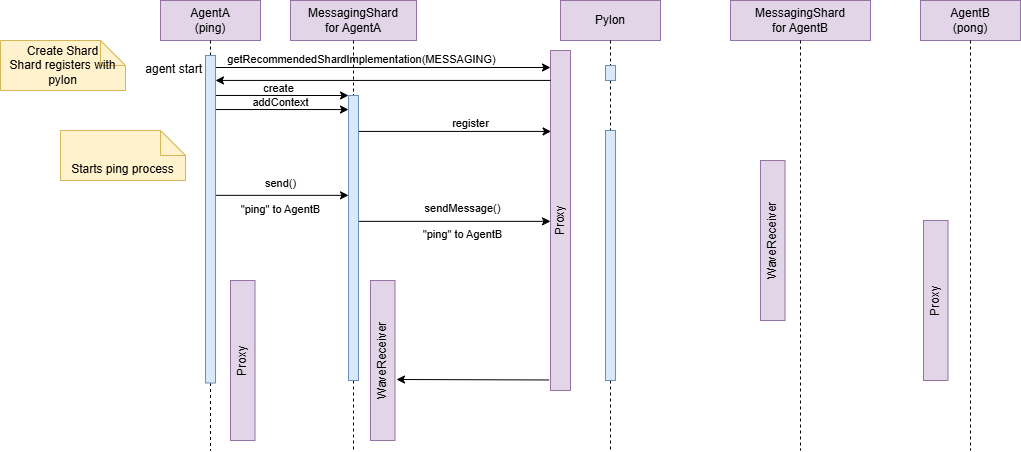

The diagram above was exported from draw.io. Its source (the exported page's mxGraphModel, read from the mxfile embedded in the PNG):
<mxGraphModel dx="1869" dy="562" grid="1" gridSize="10" guides="1" tooltips="1" connect="1" arrows="1" fold="1" page="1" pageScale="1" pageWidth="827" pageHeight="1169" math="0" shadow="0">
  <root>
    <mxCell id="0" />
    <mxCell id="1" parent="0" />
    <mxCell id="vcj5u9kpHrEGxweCeF0v-1" value="&lt;div&gt;AgentA&lt;/div&gt;&lt;div&gt;(ping)&lt;/div&gt;" style="rounded=0;whiteSpace=wrap;html=1;fillColor=#e1d5e7;strokeColor=#9673a6;" parent="1" vertex="1">
      <mxGeometry x="40" y="20" width="100" height="40" as="geometry" />
    </mxCell>
    <mxCell id="vcj5u9kpHrEGxweCeF0v-2" value="Pylon" style="rounded=0;whiteSpace=wrap;html=1;fillColor=#e1d5e7;strokeColor=#9673a6;" parent="1" vertex="1">
      <mxGeometry x="440" y="20" width="100" height="40" as="geometry" />
    </mxCell>
    <mxCell id="vcj5u9kpHrEGxweCeF0v-3" value="&lt;div&gt;MessagingShard&lt;/div&gt;&lt;div&gt;for AgentA&lt;/div&gt;" style="rounded=0;whiteSpace=wrap;html=1;fillColor=#e1d5e7;strokeColor=#9673a6;" parent="1" vertex="1">
      <mxGeometry x="170" y="20" width="126" height="40" as="geometry" />
    </mxCell>
    <mxCell id="vcj5u9kpHrEGxweCeF0v-4" value="&lt;div&gt;AgentB&lt;/div&gt;&lt;div&gt;(pong)&lt;/div&gt;" style="rounded=0;whiteSpace=wrap;html=1;fillColor=#e1d5e7;strokeColor=#9673a6;spacing=0;" parent="1" vertex="1">
      <mxGeometry x="800" y="20" width="100" height="40" as="geometry" />
    </mxCell>
    <mxCell id="vcj5u9kpHrEGxweCeF0v-5" value="&lt;div&gt;MessagingShard&lt;/div&gt;&lt;div&gt;for AgentB&lt;/div&gt;" style="rounded=0;whiteSpace=wrap;html=1;fillColor=#e1d5e7;strokeColor=#9673a6;" parent="1" vertex="1">
      <mxGeometry x="610" y="20" width="140" height="40" as="geometry" />
    </mxCell>
    <mxCell id="vcj5u9kpHrEGxweCeF0v-25" value="" style="endArrow=none;dashed=1;html=1;strokeWidth=1;rounded=0;" parent="1" edge="1">
      <mxGeometry width="50" height="50" relative="1" as="geometry">
        <mxPoint x="233" y="470" as="sourcePoint" />
        <mxPoint x="233" y="470" as="targetPoint" />
      </mxGeometry>
    </mxCell>
    <mxCell id="vcj5u9kpHrEGxweCeF0v-31" value="Starts ping process" style="shape=note2;boundedLbl=1;whiteSpace=wrap;html=1;size=25;verticalAlign=top;align=center;fillColor=#fff2cc;strokeColor=#d6b656;" parent="1" vertex="1">
      <mxGeometry x="-60" y="150" width="125" height="50" as="geometry" />
    </mxCell>
    <mxCell id="vcj5u9kpHrEGxweCeF0v-35" value="" style="endArrow=classic;html=1;rounded=0;exitX=0.5;exitY=0.427;exitDx=0;exitDy=0;exitPerimeter=0;" parent="1" source="acw04RpksoJRclGqerf9-11" target="acw04RpksoJRclGqerf9-7" edge="1">
      <mxGeometry width="50" height="50" relative="1" as="geometry">
        <mxPoint x="90" y="204.5" as="sourcePoint" />
        <mxPoint x="230" y="204.5" as="targetPoint" />
      </mxGeometry>
    </mxCell>
    <mxCell id="nCGD0rAcSp677vfSAKMn-38" value="&lt;div&gt;send()&lt;/div&gt;&lt;div&gt;&lt;br&gt;&lt;/div&gt;&lt;div&gt;&quot;ping&quot; to AgentB&lt;/div&gt;" style="edgeLabel;html=1;align=center;verticalAlign=middle;resizable=0;points=[];labelBackgroundColor=none;" parent="vcj5u9kpHrEGxweCeF0v-35" vertex="1" connectable="0">
      <mxGeometry x="0.0041" relative="1" as="geometry">
        <mxPoint y="1" as="offset" />
      </mxGeometry>
    </mxCell>
    <mxCell id="vcj5u9kpHrEGxweCeF0v-38" value="" style="endArrow=classic;html=1;rounded=0;verticalAlign=middle;" parent="1" source="acw04RpksoJRclGqerf9-7" target="nCGD0rAcSp677vfSAKMn-7" edge="1">
      <mxGeometry width="50" height="50" relative="1" as="geometry">
        <mxPoint x="270" y="240" as="sourcePoint" />
        <mxPoint x="450" y="230" as="targetPoint" />
      </mxGeometry>
    </mxCell>
    <mxCell id="nCGD0rAcSp677vfSAKMn-5" value="&lt;div&gt;sendMessage()&lt;/div&gt;&lt;div&gt;&lt;br&gt;&lt;/div&gt;&lt;div&gt;&quot;ping&quot; to AgentB&lt;/div&gt;" style="edgeLabel;html=1;align=center;verticalAlign=middle;resizable=0;points=[];labelBackgroundColor=none;" parent="vcj5u9kpHrEGxweCeF0v-38" vertex="1" connectable="0">
      <mxGeometry x="0.1909" y="-4" relative="1" as="geometry">
        <mxPoint x="-11" y="-4" as="offset" />
      </mxGeometry>
    </mxCell>
    <mxCell id="nCGD0rAcSp677vfSAKMn-2" value="" style="endArrow=classic;html=1;rounded=0;entryX=0.03;entryY=0.238;entryDx=0;entryDy=0;entryPerimeter=0;" parent="1" source="acw04RpksoJRclGqerf9-7" target="nCGD0rAcSp677vfSAKMn-7" edge="1">
      <mxGeometry width="50" height="50" relative="1" as="geometry">
        <mxPoint x="237.42" y="150" as="sourcePoint" />
        <mxPoint x="429.99999999999994" y="150.32" as="targetPoint" />
      </mxGeometry>
    </mxCell>
    <mxCell id="nCGD0rAcSp677vfSAKMn-3" value="register" style="edgeLabel;html=1;align=center;verticalAlign=bottom;resizable=0;points=[];" parent="nCGD0rAcSp677vfSAKMn-2" vertex="1" connectable="0">
      <mxGeometry x="0.4533" relative="1" as="geometry">
        <mxPoint x="-29" as="offset" />
      </mxGeometry>
    </mxCell>
    <mxCell id="nCGD0rAcSp677vfSAKMn-7" value="Proxy" style="rounded=0;whiteSpace=wrap;html=1;fillColor=#e1d5e7;strokeColor=#9673a6;horizontal=0;" parent="1" vertex="1">
      <mxGeometry x="430" y="70" width="20" height="340" as="geometry" />
    </mxCell>
    <mxCell id="nCGD0rAcSp677vfSAKMn-10" value="" style="endArrow=classic;html=1;rounded=0;exitX=-0.07;exitY=0.969;exitDx=0;exitDy=0;exitPerimeter=0;" parent="1" source="nCGD0rAcSp677vfSAKMn-7" edge="1">
      <mxGeometry width="50" height="50" relative="1" as="geometry">
        <mxPoint x="680" y="420" as="sourcePoint" />
        <mxPoint x="276" y="399" as="targetPoint" />
      </mxGeometry>
    </mxCell>
    <mxCell id="nCGD0rAcSp677vfSAKMn-9" value="&lt;div&gt;WaveReceiver&lt;/div&gt;" style="rounded=0;whiteSpace=wrap;html=1;fillColor=#e1d5e7;strokeColor=#9673a6;horizontal=0;" parent="1" vertex="1">
      <mxGeometry x="250" y="300" width="24.5" height="160" as="geometry" />
    </mxCell>
    <mxCell id="nCGD0rAcSp677vfSAKMn-11" value="&lt;div&gt;WaveReceiver&lt;/div&gt;" style="rounded=0;whiteSpace=wrap;html=1;fillColor=#e1d5e7;strokeColor=#9673a6;horizontal=0;" parent="1" vertex="1">
      <mxGeometry x="640" y="180" width="24.5" height="160" as="geometry" />
    </mxCell>
    <mxCell id="nCGD0rAcSp677vfSAKMn-17" value="" style="endArrow=classic;html=1;rounded=0;entryX=0;entryY=0.05;entryDx=0;entryDy=0;entryPerimeter=0;" parent="1" source="acw04RpksoJRclGqerf9-11" target="nCGD0rAcSp677vfSAKMn-7" edge="1">
      <mxGeometry width="50" height="50" relative="1" as="geometry">
        <mxPoint x="110" y="80" as="sourcePoint" />
        <mxPoint x="-70" y="280" as="targetPoint" />
      </mxGeometry>
    </mxCell>
    <mxCell id="nCGD0rAcSp677vfSAKMn-25" value="getRecommendedShardImplementation(MESSAGING)" style="edgeLabel;html=1;align=center;verticalAlign=middle;resizable=0;points=[];" parent="nCGD0rAcSp677vfSAKMn-17" vertex="1" connectable="0">
      <mxGeometry x="0.2054" y="-2" relative="1" as="geometry">
        <mxPoint x="-57" y="-11" as="offset" />
      </mxGeometry>
    </mxCell>
    <mxCell id="nCGD0rAcSp677vfSAKMn-20" value="&lt;div&gt;agent start&lt;/div&gt;" style="html=1;points=[[0,0,0,0,5],[0,1,0,0,-5],[1,0,0,0,5],[1,1,0,0,-5]];perimeter=orthogonalPerimeter;outlineConnect=0;targetShapes=umlLifeline;portConstraint=eastwest;newEdgeStyle={&quot;curved&quot;:0,&quot;rounded&quot;:0};align=right;spacingRight=12;verticalAlign=top;" parent="1" vertex="1">
      <mxGeometry x="85" y="75" width="10" height="80" as="geometry" />
    </mxCell>
    <mxCell id="nCGD0rAcSp677vfSAKMn-27" value="" style="endArrow=classic;html=1;rounded=0;exitX=0;exitY=0.088;exitDx=0;exitDy=0;exitPerimeter=0;" parent="1" source="nCGD0rAcSp677vfSAKMn-7" target="acw04RpksoJRclGqerf9-11" edge="1">
      <mxGeometry width="50" height="50" relative="1" as="geometry">
        <mxPoint x="240" y="220" as="sourcePoint" />
        <mxPoint x="290" y="170" as="targetPoint" />
      </mxGeometry>
    </mxCell>
    <mxCell id="nCGD0rAcSp677vfSAKMn-28" value="" style="html=1;points=[[0,0,0,0,5],[0,1,0,0,-5],[1,0,0,0,5],[1,1,0,0,-5]];perimeter=orthogonalPerimeter;outlineConnect=0;targetShapes=umlLifeline;portConstraint=eastwest;newEdgeStyle={&quot;curved&quot;:0,&quot;rounded&quot;:0};" parent="1" vertex="1">
      <mxGeometry x="228" y="115" width="10" height="40" as="geometry" />
    </mxCell>
    <mxCell id="nCGD0rAcSp677vfSAKMn-31" value="" style="endArrow=classic;html=1;rounded=0;exitX=0.5;exitY=0.122;exitDx=0;exitDy=0;exitPerimeter=0;" parent="1" source="acw04RpksoJRclGqerf9-11" target="acw04RpksoJRclGqerf9-7" edge="1">
      <mxGeometry width="50" height="50" relative="1" as="geometry">
        <mxPoint x="240" y="240" as="sourcePoint" />
        <mxPoint x="290" y="190" as="targetPoint" />
      </mxGeometry>
    </mxCell>
    <mxCell id="nCGD0rAcSp677vfSAKMn-33" value="create" style="edgeLabel;html=1;align=center;verticalAlign=bottom;resizable=0;points=[];labelBackgroundColor=none;" parent="nCGD0rAcSp677vfSAKMn-31" vertex="1" connectable="0">
      <mxGeometry x="-0.0097" y="-1" relative="1" as="geometry">
        <mxPoint as="offset" />
      </mxGeometry>
    </mxCell>
    <mxCell id="nCGD0rAcSp677vfSAKMn-34" value="&lt;div&gt;Create Shard&lt;/div&gt;&lt;div align=&quot;center&quot;&gt;Shard registers with pylon&lt;/div&gt;" style="shape=note2;boundedLbl=1;whiteSpace=wrap;html=1;size=25;verticalAlign=middle;align=center;fillColor=#fff2cc;strokeColor=#d6b656;" parent="1" vertex="1">
      <mxGeometry x="-120" y="60" width="125" height="50" as="geometry" />
    </mxCell>
    <mxCell id="nCGD0rAcSp677vfSAKMn-35" value="" style="endArrow=classic;html=1;rounded=0;exitX=0.68;exitY=0.165;exitDx=0;exitDy=0;exitPerimeter=0;" parent="1" target="acw04RpksoJRclGqerf9-7" edge="1" source="acw04RpksoJRclGqerf9-11">
      <mxGeometry width="50" height="50" relative="1" as="geometry">
        <mxPoint x="95" y="130" as="sourcePoint" />
        <mxPoint x="228" y="130" as="targetPoint" />
      </mxGeometry>
    </mxCell>
    <mxCell id="nCGD0rAcSp677vfSAKMn-36" value="addContext" style="edgeLabel;html=1;align=center;verticalAlign=bottom;resizable=0;points=[];" parent="nCGD0rAcSp677vfSAKMn-35" vertex="1" connectable="0">
      <mxGeometry x="0.0045" y="-1" relative="1" as="geometry">
        <mxPoint as="offset" />
      </mxGeometry>
    </mxCell>
    <mxCell id="nCGD0rAcSp677vfSAKMn-39" value="" style="html=1;points=[[0,0,0,0,5],[0,1,0,0,-5],[1,0,0,0,5],[1,1,0,0,-5]];perimeter=orthogonalPerimeter;outlineConnect=0;targetShapes=umlLifeline;portConstraint=eastwest;newEdgeStyle={&quot;curved&quot;:0,&quot;rounded&quot;:0};" parent="1" vertex="1">
      <mxGeometry x="228" y="200" width="10" height="40" as="geometry" />
    </mxCell>
    <mxCell id="nCGD0rAcSp677vfSAKMn-41" value="" style="html=1;points=[[0,0,0,0,5],[0,1,0,0,-5],[1,0,0,0,5],[1,1,0,0,-5]];perimeter=orthogonalPerimeter;outlineConnect=0;targetShapes=umlLifeline;portConstraint=eastwest;newEdgeStyle={&quot;curved&quot;:0,&quot;rounded&quot;:0};" parent="1" vertex="1">
      <mxGeometry x="85" y="200" width="10" height="30" as="geometry" />
    </mxCell>
    <mxCell id="nCGD0rAcSp677vfSAKMn-43" value="Proxy" style="rounded=0;whiteSpace=wrap;html=1;fillColor=#e1d5e7;strokeColor=#9673a6;horizontal=0;" parent="1" vertex="1">
      <mxGeometry x="803" y="240" width="24.5" height="160" as="geometry" />
    </mxCell>
    <mxCell id="nCGD0rAcSp677vfSAKMn-44" value="Proxy" style="rounded=0;whiteSpace=wrap;html=1;fillColor=#e1d5e7;strokeColor=#9673a6;horizontal=0;" parent="1" vertex="1">
      <mxGeometry x="110" y="300" width="24.5" height="160" as="geometry" />
    </mxCell>
    <mxCell id="4PJ6V74NumDXYYp-8BWE-11" value="" style="endArrow=none;dashed=1;html=1;strokeWidth=1;rounded=0;exitX=0.5;exitY=1;exitDx=0;exitDy=0;" parent="1" edge="1">
      <mxGeometry width="50" height="50" relative="1" as="geometry">
        <mxPoint x="850" y="400" as="sourcePoint" />
        <mxPoint x="850" y="400" as="targetPoint" />
      </mxGeometry>
    </mxCell>
    <mxCell id="4PJ6V74NumDXYYp-8BWE-30" value="" style="endArrow=none;dashed=1;html=1;strokeWidth=1;rounded=0;exitX=0.5;exitY=1;exitDx=0;exitDy=0;" parent="1" source="acw04RpksoJRclGqerf9-1" edge="1">
      <mxGeometry width="50" height="50" relative="1" as="geometry">
        <mxPoint x="490" y="100" as="sourcePoint" />
        <mxPoint x="490" y="470" as="targetPoint" />
      </mxGeometry>
    </mxCell>
    <mxCell id="4PJ6V74NumDXYYp-8BWE-42" value="" style="endArrow=none;dashed=1;html=1;strokeWidth=1;rounded=0;" parent="1" edge="1">
      <mxGeometry width="50" height="50" relative="1" as="geometry">
        <mxPoint x="490" y="150" as="sourcePoint" />
        <mxPoint x="490" y="150" as="targetPoint" />
      </mxGeometry>
    </mxCell>
    <mxCell id="4PJ6V74NumDXYYp-8BWE-44" value="" style="endArrow=none;dashed=1;html=1;strokeWidth=1;rounded=0;exitX=0.5;exitY=1;exitDx=0;exitDy=0;" parent="1" source="vcj5u9kpHrEGxweCeF0v-5" edge="1">
      <mxGeometry width="50" height="50" relative="1" as="geometry">
        <mxPoint x="680" y="60" as="sourcePoint" />
        <mxPoint x="680" y="470" as="targetPoint" />
      </mxGeometry>
    </mxCell>
    <mxCell id="4PJ6V74NumDXYYp-8BWE-47" value="" style="endArrow=none;dashed=1;html=1;strokeWidth=1;rounded=0;exitX=0.5;exitY=1;exitDx=0;exitDy=0;" parent="1" source="vcj5u9kpHrEGxweCeF0v-4" edge="1">
      <mxGeometry width="50" height="50" relative="1" as="geometry">
        <mxPoint x="850" y="60" as="sourcePoint" />
        <mxPoint x="850" y="470" as="targetPoint" />
      </mxGeometry>
    </mxCell>
    <mxCell id="acw04RpksoJRclGqerf9-2" value="" style="endArrow=none;dashed=1;html=1;strokeWidth=1;rounded=0;exitX=0.5;exitY=1;exitDx=0;exitDy=0;" edge="1" parent="1" source="acw04RpksoJRclGqerf9-3" target="acw04RpksoJRclGqerf9-1">
      <mxGeometry width="50" height="50" relative="1" as="geometry">
        <mxPoint x="490" y="100" as="sourcePoint" />
        <mxPoint x="490" y="470" as="targetPoint" />
      </mxGeometry>
    </mxCell>
    <mxCell id="acw04RpksoJRclGqerf9-1" value="" style="html=1;points=[[0,0,0,0,5],[0,1,0,0,-5],[1,0,0,0,5],[1,1,0,0,-5]];perimeter=orthogonalPerimeter;outlineConnect=0;targetShapes=umlLifeline;portConstraint=eastwest;newEdgeStyle={&quot;curved&quot;:0,&quot;rounded&quot;:0};fillColor=#dae8fc;strokeColor=#6c8ebf;" vertex="1" parent="1">
      <mxGeometry x="485" y="150" width="10" height="250" as="geometry" />
    </mxCell>
    <mxCell id="acw04RpksoJRclGqerf9-4" value="" style="endArrow=none;dashed=1;html=1;strokeWidth=1;rounded=0;exitX=0.5;exitY=1;exitDx=0;exitDy=0;" edge="1" parent="1" source="vcj5u9kpHrEGxweCeF0v-2" target="acw04RpksoJRclGqerf9-3">
      <mxGeometry width="50" height="50" relative="1" as="geometry">
        <mxPoint x="490" y="60" as="sourcePoint" />
        <mxPoint x="490" y="150" as="targetPoint" />
      </mxGeometry>
    </mxCell>
    <mxCell id="acw04RpksoJRclGqerf9-3" value="" style="html=1;points=[[0,0,0,0,5],[0,1,0,0,-5],[1,0,0,0,5],[1,1,0,0,-5]];perimeter=orthogonalPerimeter;outlineConnect=0;targetShapes=umlLifeline;portConstraint=eastwest;newEdgeStyle={&quot;curved&quot;:0,&quot;rounded&quot;:0};fillColor=#dae8fc;strokeColor=#6c8ebf;" vertex="1" parent="1">
      <mxGeometry x="485" y="85" width="10" height="15" as="geometry" />
    </mxCell>
    <mxCell id="acw04RpksoJRclGqerf9-9" value="" style="endArrow=none;dashed=1;html=1;rounded=0;exitX=0.5;exitY=1;exitDx=0;exitDy=0;" edge="1" parent="1" source="acw04RpksoJRclGqerf9-7">
      <mxGeometry width="50" height="50" relative="1" as="geometry">
        <mxPoint x="380" y="320" as="sourcePoint" />
        <mxPoint x="233" y="470" as="targetPoint" />
      </mxGeometry>
    </mxCell>
    <mxCell id="acw04RpksoJRclGqerf9-10" value="" style="endArrow=none;dashed=1;html=1;rounded=0;exitX=0.5;exitY=1;exitDx=0;exitDy=0;" edge="1" parent="1" source="vcj5u9kpHrEGxweCeF0v-3" target="acw04RpksoJRclGqerf9-7">
      <mxGeometry width="50" height="50" relative="1" as="geometry">
        <mxPoint x="233" y="60" as="sourcePoint" />
        <mxPoint x="233" y="470" as="targetPoint" />
      </mxGeometry>
    </mxCell>
    <mxCell id="acw04RpksoJRclGqerf9-7" value="" style="html=1;points=[[0,0,0,0,5],[0,1,0,0,-5],[1,0,0,0,5],[1,1,0,0,-5]];perimeter=orthogonalPerimeter;outlineConnect=0;targetShapes=umlLifeline;portConstraint=eastwest;newEdgeStyle={&quot;curved&quot;:0,&quot;rounded&quot;:0};fillColor=#dae8fc;strokeColor=#6c8ebf;" vertex="1" parent="1">
      <mxGeometry x="228" y="115" width="10" height="285" as="geometry" />
    </mxCell>
    <mxCell id="acw04RpksoJRclGqerf9-12" value="" style="endArrow=none;dashed=1;html=1;rounded=0;exitX=0.5;exitY=1;exitDx=0;exitDy=0;" edge="1" parent="1" source="acw04RpksoJRclGqerf9-11">
      <mxGeometry width="50" height="50" relative="1" as="geometry">
        <mxPoint x="380" y="320" as="sourcePoint" />
        <mxPoint x="90" y="470" as="targetPoint" />
      </mxGeometry>
    </mxCell>
    <mxCell id="acw04RpksoJRclGqerf9-13" value="" style="endArrow=none;dashed=1;html=1;rounded=0;exitX=0.5;exitY=1;exitDx=0;exitDy=0;" edge="1" parent="1" source="vcj5u9kpHrEGxweCeF0v-1" target="acw04RpksoJRclGqerf9-11">
      <mxGeometry width="50" height="50" relative="1" as="geometry">
        <mxPoint x="90" y="60" as="sourcePoint" />
        <mxPoint x="90" y="470" as="targetPoint" />
      </mxGeometry>
    </mxCell>
    <mxCell id="acw04RpksoJRclGqerf9-11" value="" style="html=1;points=[[0,0,0,0,5],[0,1,0,0,-5],[1,0,0,0,5],[1,1,0,0,-5]];perimeter=orthogonalPerimeter;outlineConnect=0;targetShapes=umlLifeline;portConstraint=eastwest;newEdgeStyle={&quot;curved&quot;:0,&quot;rounded&quot;:0};fillColor=#dae8fc;strokeColor=#6c8ebf;" vertex="1" parent="1">
      <mxGeometry x="85" y="75" width="10" height="327.5" as="geometry" />
    </mxCell>
  </root>
</mxGraphModel>